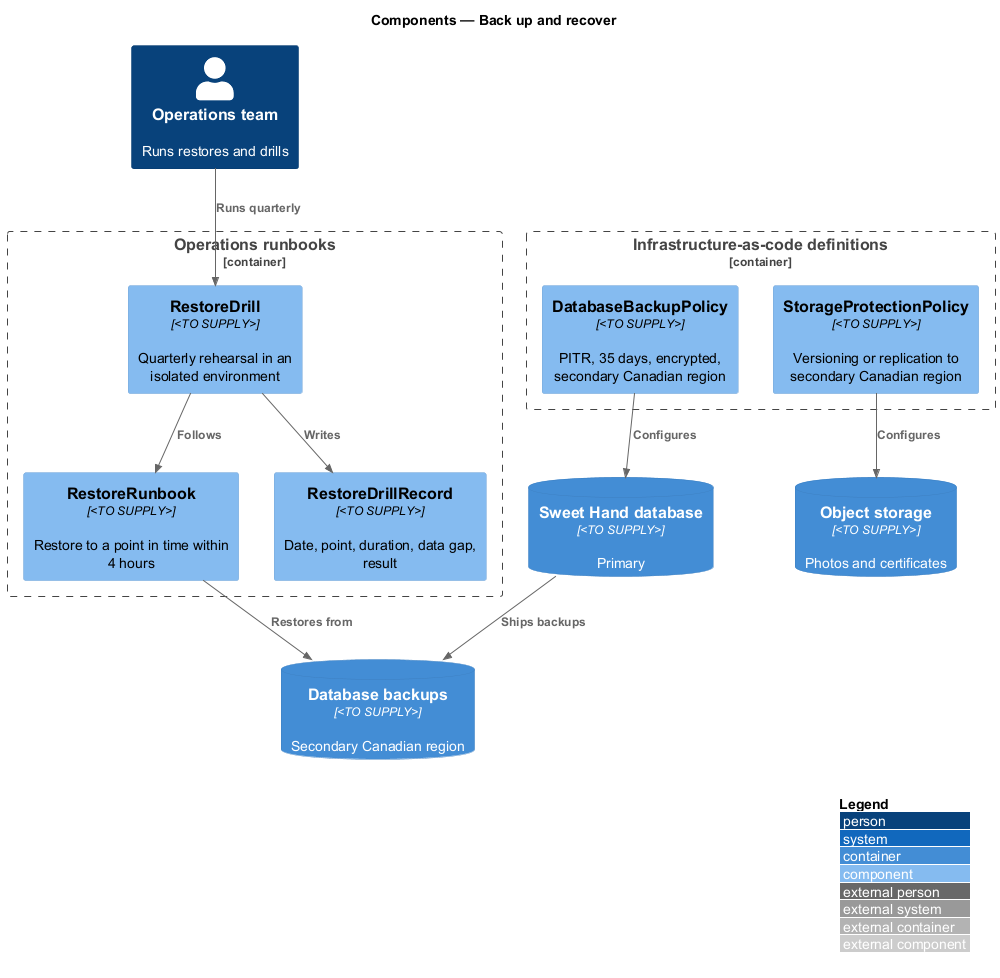

The diagram above was rendered by PlantUML. Its source (embedded in the PNG):
@startuml
!include <C4/C4_Component>
LAYOUT_WITH_LEGEND()
title Components — Back up and recover

Person(ops, "Operations team", "Runs restores and drills")
Container_Boundary(iac, "Infrastructure-as-code definitions") {
  Component(dbpolicy, "DatabaseBackupPolicy", "<TO SUPPLY>", "PITR, 35 days, encrypted, secondary Canadian region")
  Component(storepolicy, "StorageProtectionPolicy", "<TO SUPPLY>", "Versioning or replication to secondary Canadian region")
}
Container_Boundary(runbooks, "Operations runbooks") {
  Component(runbook, "RestoreRunbook", "<TO SUPPLY>", "Restore to a point in time within 4 hours")
  Component(drill, "RestoreDrill", "<TO SUPPLY>", "Quarterly rehearsal in an isolated environment")
  Component(record, "RestoreDrillRecord", "<TO SUPPLY>", "Date, point, duration, data gap, result")
}
ContainerDb(db, "Sweet Hand database", "<TO SUPPLY>", "Primary")
ContainerDb(storage, "Object storage", "<TO SUPPLY>", "Photos and certificates")
ContainerDb(dbbackup, "Database backups", "<TO SUPPLY>", "Secondary Canadian region")

Rel(dbpolicy, db, "Configures")
Rel(storepolicy, storage, "Configures")
Rel(db, dbbackup, "Ships backups")
Rel(ops, drill, "Runs quarterly")
Rel(drill, runbook, "Follows")
Rel(runbook, dbbackup, "Restores from")
Rel(drill, record, "Writes")
@enduml